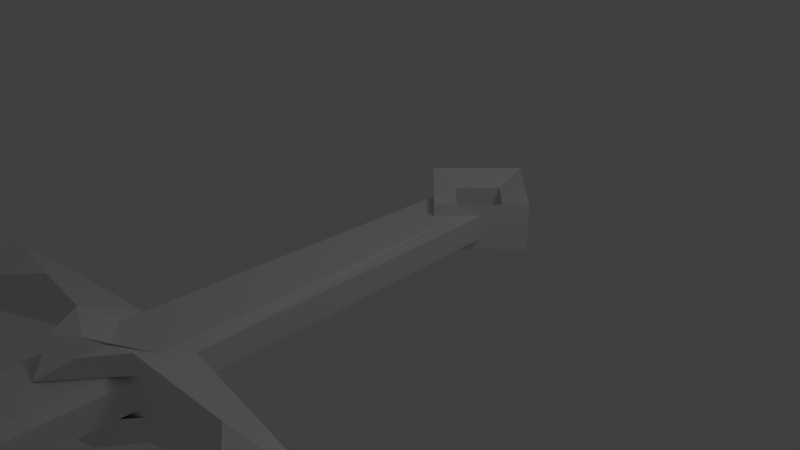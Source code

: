 # Source: sword_power.blend  (saved by Blender 2.64.0; exported with 4.5.12 LTS)
import bpy
from mathutils import Matrix  # noqa: F401  (used for matrix-valued properties, if any)

bpy.ops.wm.read_factory_settings(use_empty=True)
scene = bpy.context.scene
scene.name = 'Scene'

# ---- collections
col_collection_1 = bpy.data.collections.new('Collection 1'); scene.collection.children.link(col_collection_1)

# ---- world
world_world = bpy.data.worlds.new('World'); scene.world = world_world
world_world.color = (0.05088, 0.05088, 0.05088)
world_world.use_sun_shadow = False
world_world.sun_shadow_jitter_overblur = 0.0
world_world.cycles.sampling_method = 'MANUAL'
world_world.cycles.sample_map_resolution = 256

# ---- cameras
cam_camera = bpy.data.cameras.new('Camera')
cam_camera.clip_end = 100.0
cam_camera.lens = 35.0
cam_camera.sensor_width = 32.0
cam_camera.sensor_height = 18.0
cam_camera.ortho_scale = 7.314
cam_camera.dof.focus_distance = 0.0
cam_camera.dof.aperture_fstop = 128.0

# ---- lights
light_lamp = bpy.data.lights.new('Lamp', 'POINT')
light_lamp.transmission_factor = 0.0
light_lamp.cutoff_distance = 30.0
light_lamp.energy = 100.0
light_lamp.shadow_buffer_clip_start = 1.001
light_lamp.shadow_soft_size = 1.0
light_lamp.shadow_maximum_resolution = 0.006
light_lamp.use_absolute_resolution = True
light_lamp.cycles.use_multiple_importance_sampling = False

# ---- meshes
me_cube_001 = bpy.data.meshes.new('Cube.001')
me_cube_001.from_pydata([(-0.9697, -0.9697, -0.9697), (-0.9697, 0.9697, -0.9697), (0.9697, 0.9697, -0.9697), (0.9697, -0.9697, -0.9697), (-0.9697, -0.9697, 0.9697), (-0.9697, 0.9697, 0.9697), (0.9697, 0.9697, 0.9697), (0.9697, -0.9697, 0.9697), (1.95, 1.95, 1.95), (1.95, -1.95, 1.95), (-1.95, -1.95, 1.95), (-1.95, 1.95, 1.95), (1.95, 1.95, -1.95), (1.95, -1.95, -1.95), (-1.95, -1.95, -1.95), (-1.95, 1.95, -1.95), (1.95, 0.0, -1.95), (1.95, -1.95, 0.0), (1.95, 0.0, 1.95), (11.89, 9.466, 0.0), (-1.95, 1.95, 0.0), (0.0, 1.95, -1.95), (0.0, 1.95, 1.95), (1.95, 0.0, 0.0), (0.0, 1.95, 0.0), (1.95, -0.975, -1.95), (1.95, -1.95, 0.975), (1.95, 0.975, 1.95), (1.95, 1.95, -0.975), (-1.95, 1.95, 0.975), (0.975, 1.95, -1.95), (-0.975, 1.95, 1.95), (1.95, 0.975, -1.95), (1.95, -1.95, -0.975), (1.95, -0.975, 1.95), (1.95, 1.95, 0.975), (-1.95, 1.95, -0.975), (-0.975, 1.95, -1.95), (0.975, 1.95, 1.95), (1.95, 0.0, 0.975), (1.95, 0.0, -0.975), (9.466, 11.89, 0.0), (1.95, -0.975, 0.0), (0.0, 1.95, 0.975), (0.0, 1.95, -0.975), (-0.975, 1.95, 0.0), (12.17, 12.17, -1.494), (1.95, -0.975, 0.975), (0.975, 1.95, 0.975), (1.95, 0.975, 0.975), (1.95, 0.975, -0.975), (1.95, -0.975, -0.975), (-0.975, 1.95, 0.975), (-0.975, 1.95, -0.975), (0.975, 1.95, -0.975), (11.89, 9.466, 1.004), (11.89, 9.466, -1.004), (9.466, 11.89, 1.004), (9.466, 11.89, -1.004), (12.32, 10.52, -1.494), (10.52, 12.32, -1.494), (4.01, 18.42, 0.0), (4.643, 18.28, 1.496), (4.643, 18.28, -1.546), (18.42, 4.01, 0.0), (18.28, 4.643, -1.546), (7.766, 15.82, -2.16), (12.66, 12.66, -3.304), (13.46, 10.86, -3.304), (10.86, 13.46, -3.304), (13.06, 11.76, -3.304), (11.76, 13.06, -3.304), (12.17, 12.17, 1.494), (10.52, 12.32, 1.494), (12.32, 10.52, 1.494), (12.66, 12.66, 2.999), (13.46, 10.86, 2.999), (10.86, 13.46, 2.999), (11.76, 13.06, 2.999), (13.06, 11.76, 2.999), (7.766, 15.82, 1.932), (15.82, 7.766, 1.932), (15.82, 7.766, -2.16), (18.28, 4.643, 1.496), (6.317, 21.05, -0.04465), (6.444, 21.02, 0.2545), (6.444, 21.02, -0.3539), (6.905, 20.9, -0.6149), (6.905, 20.9, 0.4799), (21.05, 6.317, -0.04465), (21.02, 6.444, -0.3539), (20.9, 6.905, -0.6149), (21.02, 6.444, 0.2545), (20.9, 6.905, 0.4799), (66.75, 64.64, -1.711e-08), (64.64, 66.75, -1.711e-08), (67.19, 67.19, -0.2077), (66.75, 64.64, 0.2077), (66.75, 64.64, -0.2077), (64.64, 66.75, 0.2077), (64.64, 66.75, -0.2077), (66.97, 65.92, -0.2077), (65.92, 66.97, -0.2077), (67.19, 67.19, 0.2077), (65.92, 66.97, 0.2077), (66.97, 65.92, 0.2077), (13.85, 13.85, -1.44), (13.74, 12.45, -3.304), (12.45, 13.74, -3.304), (13.85, 13.85, 1.494), (12.45, 13.74, 2.999), (13.74, 12.45, 2.999), (10.86, 13.46, -1.472), (13.46, 10.86, -1.473), (13.46, 10.86, 1.471), (10.86, 13.46, 1.472)], [], [(47, 34, 9, 26), (13, 33, 17, 26, 9, 10, 14), (48, 38, 8, 35), (4, 0, 1, 5), (5, 1, 2, 6), (8, 6, 7, 9, 34, 18, 27), (11, 5, 6, 8, 38, 22, 31), (10, 4, 5, 11), (9, 7, 4, 10), (7, 3, 0, 4), (6, 2, 3, 7), (49, 27, 18, 39), (58, 41, 24, 44), (51, 42, 17, 33), (52, 31, 22, 43), (53, 45, 24, 44), (39, 18, 34, 47), (23, 39, 47, 42), (42, 47, 26, 17), (43, 22, 38, 48), (46, 28, 54, 60), (35, 8, 27, 49), (43, 24, 41, 57), (12, 28, 50, 32), (32, 50, 40, 16), (40, 23, 42, 51), (16, 40, 51, 25), (25, 51, 33, 13), (29, 11, 31, 52), (20, 29, 52, 45), (45, 52, 43, 24), (36, 20, 45, 53), (37, 53, 44, 21), (56, 40, 50, 59), (21, 44, 54, 30), (30, 54, 28, 12), (55, 39, 23, 19), (59, 50, 28, 46), (60, 54, 44, 58), (40, 56, 19, 23), (57, 62, 61, 41), (63, 58, 41, 61), (56, 65, 64, 19), (67, 46, 60, 71), (70, 59, 46, 67), (71, 60, 58, 69), (68, 56, 59, 70), (3, 13, 14, 0), (14, 10, 11, 29, 20, 36, 15), (3, 2, 12, 13), (12, 2, 1, 15), (15, 1, 0, 14), (39, 55, 74, 49), (49, 74, 72, 35), (35, 72, 73, 48), (48, 73, 57, 43), (15, 36, 53, 37), (69, 58, 63, 66), (72, 75, 78, 73), (80, 62, 57, 77), (55, 76, 79, 74), (73, 78, 77, 57), (74, 79, 75, 72), (86, 63, 61, 84), (85, 62, 80, 88), (62, 85, 84, 61), (87, 66, 63, 86), (58, 41, 95, 100), (59, 46, 96, 101), (103, 104, 73, 72), (99, 95, 41, 57), (105, 103, 72, 74), (55, 19, 94, 97), (60, 58, 100, 102), (97, 105, 74, 55), (46, 60, 102, 96), (98, 94, 19, 56), (104, 99, 57, 73), (56, 59, 101, 98), (99, 104, 103, 96, 102, 100, 95), (98, 101, 96, 103, 105, 97, 94), (88, 87, 86, 84, 85), (91, 90, 89, 92, 93), (88, 80, 66, 87), (80, 77, 69, 66), (70, 68, 76, 79, 75, 67), (71, 67, 75, 78, 77, 69), (83, 55, 19, 64), (82, 65, 56, 68), (76, 55, 83, 81), (90, 65, 82, 91), (92, 83, 64, 89), (65, 90, 89, 64), (93, 81, 83, 92), (91, 82, 81, 93), (68, 76, 81, 82), (75, 73, 72), (106, 109, 75, 67), (109, 110, 78, 75), (67, 71, 108, 106), (70, 67, 106, 107), (111, 109, 75, 79), (69, 108, 71), (69, 106, 108), (68, 70, 107), (68, 107, 106), (112, 106, 69), (106, 113, 68), (77, 78, 110), (109, 77, 110), (76, 111, 79), (111, 76, 109), (114, 109, 76), (109, 115, 77)])
_uv = me_cube_001.uv_layers.new(name='UVMap')
_uv.uv.foreach_set('vector', [0.3839, 0.2959, 0.3839, 0.3042, 0.3962, 0.3042, 0.3962, 0.2959, 0.3521, 0.368, 0.3521, 0.3552, 0.3521, 0.3424, 0.3521, 0.3339, 0.3521, 0.3211, 0.3052, 0.3211, 0.3052, 0.368, 0.2296, 0.3427, 0.2296, 0.3299, 0.2168, 0.3299, 0.2168, 0.3427, 0.1509, 0.3506, 0.1509, 0.3293, 0.1765, 0.3293, 0.1765, 0.3506, 0.2509, 0.3427, 0.2509, 0.364, 0.2296, 0.364, 0.2296, 0.3427, 0.2027, 0.3165, 0.2166, 0.3304, 0.2166, 0.3582, 0.2027, 0.3675, 0.2027, 0.3582, 0.2027, 0.3443, 0.2027, 0.3304, 0.2636, 0.3299, 0.2509, 0.3427, 0.2296, 0.3427, 0.2168, 0.3299, 0.2296, 0.3299, 0.2381, 0.3299, 0.2509, 0.3299, 0.1382, 0.3633, 0.1509, 0.3506, 0.1765, 0.3506, 0.185, 0.3633, 0.3521, 0.3211, 0.3393, 0.3339, 0.3137, 0.3339, 0.3052, 0.3211, 0.3393, 0.3339, 0.3393, 0.3552, 0.3137, 0.3552, 0.3137, 0.3339, 0.3274, 0.3886, 0.3274, 0.368, 0.3521, 0.368, 0.3521, 0.3886, 0.3633, 0.2959, 0.3633, 0.3042, 0.3715, 0.3042, 0.3715, 0.2959, 0.3599, 0.2566, 0.3461, 0.2566, 0.3461, 0.1233, 0.3599, 0.1233, 0.3839, 0.2712, 0.3839, 0.2836, 0.3962, 0.2836, 0.3962, 0.2712, 0.2509, 0.3427, 0.2509, 0.3299, 0.2381, 0.3299, 0.2381, 0.3427, 0.2509, 0.364, 0.2509, 0.3512, 0.2381, 0.3512, 0.2424, 0.364, 0.3715, 0.2959, 0.3715, 0.3042, 0.3839, 0.3042, 0.3839, 0.2959, 0.3715, 0.2836, 0.3715, 0.2959, 0.3839, 0.2959, 0.3839, 0.2836, 0.3839, 0.2836, 0.3839, 0.2959, 0.3962, 0.2959, 0.3962, 0.2836, 0.2381, 0.3427, 0.2381, 0.3299, 0.2296, 0.3299, 0.2296, 0.3427, 0.2016, 0.0, 0.2016, 0.1708, 0.2099, 0.1791, 0.2141, 0.0125, 0.3509, 0.2959, 0.3509, 0.3042, 0.3633, 0.3042, 0.3633, 0.2959, 0.3323, 0.1233, 0.3461, 0.1233, 0.3461, 0.2566, 0.3323, 0.2566, 0.3509, 0.2588, 0.3509, 0.2712, 0.3633, 0.2712, 0.3633, 0.2588, 0.3633, 0.2588, 0.3633, 0.2712, 0.3715, 0.2712, 0.3715, 0.2588, 0.3715, 0.2712, 0.3715, 0.2836, 0.3839, 0.2836, 0.3839, 0.2712, 0.3715, 0.2588, 0.3715, 0.2712, 0.3839, 0.2712, 0.3839, 0.2588, 0.3839, 0.2588, 0.3839, 0.2712, 0.3962, 0.2712, 0.3962, 0.2588, 0.2636, 0.3427, 0.2636, 0.3299, 0.2509, 0.3299, 0.2509, 0.3427, 0.2636, 0.3512, 0.2636, 0.3427, 0.2509, 0.3427, 0.2509, 0.3512, 0.2509, 0.3512, 0.2509, 0.3427, 0.2381, 0.3427, 0.2381, 0.3512, 0.2636, 0.364, 0.2636, 0.3512, 0.2509, 0.3512, 0.2509, 0.364, 0.2509, 0.3767, 0.2509, 0.364, 0.2424, 0.364, 0.2424, 0.3767, 0.1808, 0.02499, 0.1849, 0.1874, 0.1933, 0.1791, 0.1849, 0.0125, 0.2424, 0.3767, 0.2424, 0.364, 0.2296, 0.364, 0.2296, 0.3767, 0.2296, 0.3767, 0.2296, 0.364, 0.2168, 0.364, 0.2168, 0.3767, 0.3052, 0.1233, 0.3052, 0.2588, 0.3188, 0.2588, 0.3188, 0.1233, 0.1849, 0.0125, 0.1933, 0.1791, 0.2016, 0.1708, 0.2016, 0.0, 0.2141, 0.0125, 0.2099, 0.1791, 0.2183, 0.1874, 0.2224, 0.02499, 0.3323, 0.2588, 0.3323, 0.1233, 0.3188, 0.1233, 0.3188, 0.2588, 0.2556, 0.1233, 0.2651, 0.03793, 0.2414, 0.03793, 0.2414, 0.1233, 0.2224, 0.03793, 0.2319, 0.1233, 0.2414, 0.1233, 0.2414, 0.03793, 0.1717, 0.3165, 0.1765, 0.2301, 0.1574, 0.2301, 0.1574, 0.3165, 0.2868, 0.3285, 0.278, 0.3505, 0.2956, 0.3636, 0.2956, 0.3373, 0.362, 0.3261, 0.357, 0.3557, 0.3768, 0.3459, 0.3718, 0.3211, 0.2956, 0.3373, 0.2956, 0.3636, 0.3044, 0.3768, 0.3044, 0.3417, 0.3521, 0.331, 0.3521, 0.3706, 0.357, 0.3557, 0.362, 0.3261, 0.3393, 0.3552, 0.3521, 0.368, 0.3052, 0.368, 0.3137, 0.3552, 0.1382, 0.3165, 0.1382, 0.3633, 0.185, 0.3633, 0.185, 0.3506, 0.185, 0.3378, 0.185, 0.3293, 0.185, 0.3165, 0.3431, 0.1116, 0.3431, 0.08333, 0.3572, 0.06921, 0.3572, 0.121, 0.3572, 0.06921, 0.3431, 0.08333, 0.3195, 0.08333, 0.3054, 0.06921, 0.185, 0.3165, 0.1765, 0.3293, 0.1509, 0.3293, 0.1382, 0.3165, 0.1424, 0.0, 0.1382, 0.1662, 0.1424, 0.179, 0.1509, 0.008522, 0.1509, 0.008522, 0.1424, 0.179, 0.1595, 0.1917, 0.1595, 0.01704, 0.1595, 0.01704, 0.1595, 0.1917, 0.1723, 0.179, 0.1637, 0.008522, 0.1637, 0.008522, 0.1723, 0.179, 0.1808, 0.1662, 0.1723, 0.0, 0.2636, 0.3767, 0.2636, 0.364, 0.2509, 0.364, 0.2509, 0.3767, 0.2638, 0.2383, 0.2868, 0.2475, 0.3052, 0.1463, 0.2822, 0.1923, 0.3831, 0.2103, 0.3646, 0.201, 0.3646, 0.2149, 0.3785, 0.2335, 0.2, 0.2546, 0.1821, 0.2054, 0.1955, 0.3084, 0.2224, 0.2994, 0.3952, 0.3211, 0.3768, 0.3441, 0.3768, 0.3579, 0.3952, 0.3349, 0.3785, 0.2335, 0.3646, 0.2149, 0.3599, 0.2242, 0.3831, 0.2474, 0.3952, 0.3349, 0.3768, 0.3579, 0.3768, 0.3671, 0.3952, 0.3579, 0.2366, 0.0, 0.2224, 0.03793, 0.2414, 0.03793, 0.2414, 0.0, 0.2179, 0.1874, 0.1821, 0.2054, 0.2, 0.2546, 0.2224, 0.1919, 0.2651, 0.03793, 0.2461, 0.0, 0.2414, 0.0, 0.2414, 0.03793, 0.2638, 0.1279, 0.2822, 0.1923, 0.3052, 0.1463, 0.2684, 0.1233, 0.11, 0.7757, 0.09585, 0.7757, 0.09115, 0.0, 0.09585, 0.0, 0.04681, 0.0131, 0.05991, 0.0262, 0.06428, 1.0, 0.05555, 0.9869, 0.01698, 0.0, 0.02547, 0.01273, 0.03396, 0.9593, 0.02122, 0.9466, 0.09115, 0.0, 0.09115, 0.0, 0.09585, 0.7757, 0.08175, 0.7757, 0.008489, 0.01273, 0.01698, 0.0, 0.02122, 0.9466, 0.004245, 0.9593, 0.11, 0.0, 0.1241, 0.0, 0.1194, 0.7757, 0.1194, 0.7757, 0.07738, 0.0131, 0.08175, 0.0, 0.08175, 0.9738, 0.07301, 0.9869, 0.0, 0.02547, 0.008489, 0.01273, 0.004245, 0.9593, 0.0, 0.972, 0.05991, 0.0262, 0.07738, 0.0131, 0.07301, 0.9869, 0.06428, 1.0, 0.1241, 0.7757, 0.1194, 0.7757, 0.1241, 0.0, 0.1382, 0.0, 0.02547, 0.01273, 0.03396, 0.02547, 0.04245, 0.972, 0.03396, 0.9593, 0.04245, 0.0, 0.04681, 0.0131, 0.05555, 0.9869, 0.04681, 0.9738, 0.3831, 0.2477, 0.3831, 0.2352, 0.3831, 0.2228, 0.3894, 0.2228, 0.3894, 0.2352, 0.3894, 0.2477, 0.3863, 0.2477, 0.3894, 0.201, 0.3894, 0.2134, 0.3894, 0.2228, 0.3831, 0.2228, 0.3831, 0.2134, 0.3831, 0.201, 0.3863, 0.201, 0.2088, 0.3675, 0.2088, 0.3791, 0.2166, 0.3752, 0.2166, 0.3752, 0.2166, 0.3713, 0.2693, 0.3652, 0.2735, 0.3694, 0.2776, 0.3735, 0.2735, 0.3777, 0.2693, 0.3777, 0.3343, 0.3211, 0.3509, 0.2588, 0.3052, 0.2588, 0.3218, 0.3211, 0.2224, 0.3162, 0.2636, 0.3299, 0.2636, 0.2475, 0.2224, 0.2658, 0.37, 0.03959, 0.3786, 0.03959, 0.3786, 0.1167, 0.37, 0.1167, 0.3572, 0.121, 0.3572, 0.03959, 0.3686, 0.1233, 0.3815, 0.1233, 0.3815, 0.201, 0.3686, 0.201, 0.3599, 0.201, 0.3599, 0.1233, 0.1382, 0.2301, 0.143, 0.3165, 0.1574, 0.3165, 0.1574, 0.2301, 0.2408, 0.1785, 0.2638, 0.2245, 0.2454, 0.1233, 0.2224, 0.1325, 0.3054, 0.00896, 0.2785, 0.0, 0.2651, 0.103, 0.283, 0.05376, 0.227, 0.2475, 0.2638, 0.2245, 0.2408, 0.1785, 0.2224, 0.2429, 0.1526, 0.1917, 0.1382, 0.2301, 0.1574, 0.2301, 0.1574, 0.1917, 0.1765, 0.2301, 0.1622, 0.1917, 0.1574, 0.1917, 0.1574, 0.2301, 0.3054, 0.1165, 0.283, 0.05376, 0.2651, 0.103, 0.3009, 0.121, 0.3365, 0.05828, 0.352, 0.0, 0.3054, 0.0, 0.321, 0.05828, 0.2638, 0.2475, 0.2638, 0.3285, 0.3044, 0.315, 0.3044, 0.261, 0.3815, 0.201, 0.3815, 0.1721, 0.3939, 0.1886, 0.2027, 0.3385, 0.2027, 0.3783, 0.185, 0.3959, 0.185, 0.3165, 0.2638, 0.3652, 0.2638, 0.3469, 0.273, 0.3377, 0.2776, 0.3515, 0.3786, 0.06489, 0.3887, 0.05477, 0.3938, 0.06489, 0.3938, 0.08512, 0.1533, 0.3684, 0.1635, 0.3633, 0.1786, 0.3836, 0.1635, 0.3785, 0.3693, 0.3179, 0.3509, 0.3179, 0.3647, 0.3042, 0.3784, 0.3087, 0.3938, 0.03959, 0.3938, 0.06489, 0.3887, 0.05477, 0.3743, 0.03334, 0.352, 0.0, 0.3743, 0.01482, 0.1382, 0.3734, 0.1533, 0.3684, 0.1635, 0.3785, 0.3743, 0.03652, 0.3743, 0.01623, 0.3946, 0.0, 0.352, 0.03334, 0.352, 0.0, 0.3743, 0.03334, 0.3946, 0.0, 0.3946, 0.03652, 0.3743, 0.03652, 0.2684, 0.3285, 0.273, 0.3377, 0.2638, 0.3469, 0.3964, 0.08535, 0.3786, 0.121, 0.3786, 0.1032, 0.3876, 0.3133, 0.3693, 0.3179, 0.3784, 0.3087, 0.398, 0.1398, 0.398, 0.1604, 0.3815, 0.1233, 0.3815, 0.1604, 0.3815, 0.1233, 0.398, 0.1604, 0.3964, 0.08535, 0.3964, 0.121, 0.3786, 0.121])
me_cube_001.use_remesh_preserve_volume = False
me_cube_001.use_remesh_preserve_attributes = False
me_cube_001.use_mirror_vertex_groups = False
me_cube_001.update()

# ---- objects
ob_cube = bpy.data.objects.new('Cube', me_cube_001)
ob_lamp = bpy.data.objects.new('Lamp', light_lamp)
ob_camera = bpy.data.objects.new('Camera', cam_camera)

# ---- transforms, parenting, visibility, modifiers, constraints
ob_cube.location = (0.0, 2.0, 0.0)
ob_cube.rotation_euler = (0.0, -0.0, -2.356)
ob_cube.scale = (0.3271, 0.3271, 0.1739)
ob_cube.lineart.crease_threshold = 0.0
ob_lamp.location = (4.076, 1.005, 5.904)
ob_lamp.rotation_euler = (0.6503, 0.05522, 1.866)
ob_lamp.lock_rotations_4d = False
ob_lamp.empty_display_type = 'ARROWS'
ob_lamp.color = (0.0, 0.0, 0.0, 0.0)
ob_lamp.lineart.crease_threshold = 0.0
ob_camera.location = (7.481, -6.508, 5.344)
ob_camera.rotation_euler = (1.109, 0.01082, 0.8149)
ob_camera.lock_rotations_4d = False
ob_camera.empty_display_type = 'ARROWS'
ob_camera.color = (0.0, 0.0, 0.0, 0.0)
ob_camera.display_type = 'WIRE'
ob_camera.lineart.crease_threshold = 0.0

# ---- collection membership
col_collection_1.objects.link(ob_cube)
col_collection_1.objects.link(ob_lamp)
col_collection_1.objects.link(ob_camera)

# ---- scene / render settings (as saved in the file)
scene.camera = ob_camera
scene.frame_start = 1; scene.frame_end = 250; scene.frame_set(3)
scene.render.engine = 'BLENDER_EEVEE_NEXT'
scene.render.image_settings.color_mode = 'RGB'
scene.render.image_settings.compression = 90
scene.render.resolution_percentage = 50
scene.render.dither_intensity = 0.0
scene.render.bake_margin = 2
scene.render.bake_bias = 0.0
scene.cycles.use_denoising = False
scene.cycles.samples = 10
scene.cycles.sampling_pattern = 'TABULATED_SOBOL'
scene.cycles.light_sampling_threshold = 0.0
scene.cycles.use_adaptive_sampling = False
scene.cycles.use_light_tree = False
scene.cycles.blur_glossy = 0.0
scene.cycles.volume_bounces = 1
scene.cycles.pixel_filter_type = 'GAUSSIAN'
scene.cycles.sample_clamp_indirect = 0.0
scene.view_settings.view_transform = 'Standard'
bpy.context.view_layer.update()
